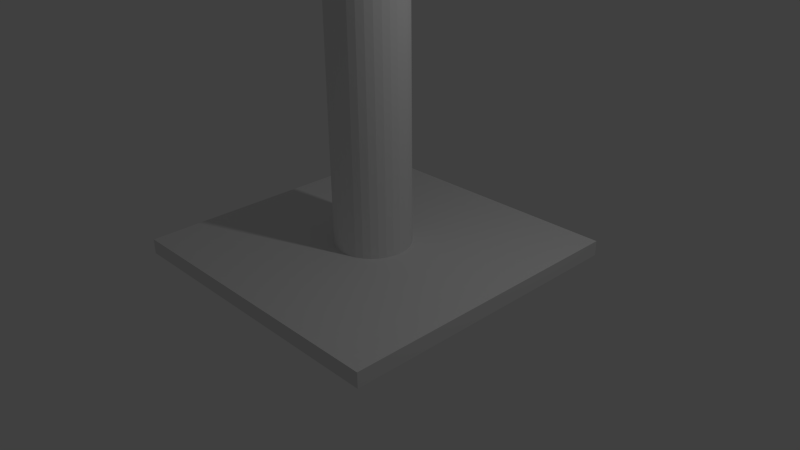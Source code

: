 # Source: traffic_lighter_2.blend  (saved by Blender 2.69.0; exported with 4.5.12 LTS)
import bpy
from mathutils import Matrix  # noqa: F401  (used for matrix-valued properties, if any)

bpy.ops.wm.read_factory_settings(use_empty=True)
scene = bpy.context.scene
scene.name = 'Scene'

# ---- collections
col_collection_1 = bpy.data.collections.new('Collection 1'); scene.collection.children.link(col_collection_1)

# ---- world
world_world = bpy.data.worlds.new('World'); scene.world = world_world
world_world.color = (0.05088, 0.05088, 0.05088)
world_world.use_sun_shadow = False
world_world.sun_shadow_jitter_overblur = 0.0
world_world.cycles.sampling_method = 'MANUAL'
world_world.cycles.sample_map_resolution = 256

# ---- cameras
cam_camera = bpy.data.cameras.new('Camera')
cam_camera.clip_end = 100.0
cam_camera.lens = 35.0
cam_camera.sensor_width = 32.0
cam_camera.sensor_height = 18.0
cam_camera.ortho_scale = 7.314
cam_camera.dof.focus_distance = 0.0
cam_camera.dof.aperture_fstop = 128.0

# ---- lights
light_lamp = bpy.data.lights.new('Lamp', 'POINT')
light_lamp.transmission_factor = 0.0
light_lamp.cutoff_distance = 30.0
light_lamp.energy = 100.0
light_lamp.shadow_buffer_clip_start = 1.001
light_lamp.shadow_soft_size = 0.1
light_lamp.shadow_maximum_resolution = 0.006
light_lamp.use_absolute_resolution = True
light_lamp.cycles.use_multiple_importance_sampling = False

# ---- meshes
me_cylinder_004 = bpy.data.meshes.new('Cylinder.004')
me_cylinder_004.from_pydata([(0.0, 1.0, -1.0), (0.0, 1.0, 1.0), (0.1951, 0.9808, -1.0), (0.1951, 0.9808, 1.0), (0.3827, 0.9239, -1.0), (0.3827, 0.9239, 1.0), (0.5556, 0.8315, -1.0), (0.5556, 0.8315, 1.0), (0.7071, 0.7071, -1.0), (0.7071, 0.7071, 1.0), (0.8315, 0.5556, -1.0), (0.8315, 0.5556, 1.0), (0.9239, 0.3827, -1.0), (0.9239, 0.3827, 1.0), (0.9808, 0.1951, -1.0), (0.9808, 0.1951, 1.0), (1.0, 7.55e-08, -1.0), (1.0, 7.55e-08, 1.0), (0.9808, -0.1951, -1.0), (0.9808, -0.1951, 1.0), (0.9239, -0.3827, -1.0), (0.9239, -0.3827, 1.0), (0.8315, -0.5556, -1.0), (0.8315, -0.5556, 1.0), (0.7071, -0.7071, -1.0), (0.7071, -0.7071, 1.0), (0.5556, -0.8315, -1.0), (0.5556, -0.8315, 1.0), (0.3827, -0.9239, -1.0), (0.3827, -0.9239, 1.0), (0.1951, -0.9808, -1.0), (0.1951, -0.9808, 1.0), (-3.258e-07, -1.0, -1.0), (-3.258e-07, -1.0, 1.0), (-0.1951, -0.9808, -1.0), (-0.1951, -0.9808, 1.0), (-0.3827, -0.9239, -1.0), (-0.3827, -0.9239, 1.0), (-0.5556, -0.8315, -1.0), (-0.5556, -0.8315, 1.0), (-0.7071, -0.7071, -1.0), (-0.7071, -0.7071, 1.0), (-0.8315, -0.5556, -1.0), (-0.8315, -0.5556, 1.0), (-0.9239, -0.3827, -1.0), (-0.9239, -0.3827, 1.0), (-0.9808, -0.1951, -1.0), (-0.9808, -0.1951, 1.0), (-1.0, 9.656e-07, -1.0), (-1.0, 9.656e-07, 1.0), (-0.9808, 0.1951, -1.0), (-0.9808, 0.1951, 1.0), (-0.9239, 0.3827, -1.0), (-0.9239, 0.3827, 1.0), (-0.8315, 0.5556, -1.0), (-0.8315, 0.5556, 1.0), (-0.7071, 0.7071, -1.0), (-0.7071, 0.7071, 1.0), (-0.5556, 0.8315, -1.0), (-0.5556, 0.8315, 1.0), (-0.3827, 0.9239, -1.0), (-0.3827, 0.9239, 1.0), (-0.1951, 0.9808, -1.0), (-0.1951, 0.9808, 1.0)], [], [(0, 1, 3, 2), (2, 3, 5, 4), (4, 5, 7, 6), (6, 7, 9, 8), (8, 9, 11, 10), (10, 11, 13, 12), (12, 13, 15, 14), (14, 15, 17, 16), (16, 17, 19, 18), (18, 19, 21, 20), (20, 21, 23, 22), (22, 23, 25, 24), (24, 25, 27, 26), (26, 27, 29, 28), (28, 29, 31, 30), (30, 31, 33, 32), (32, 33, 35, 34), (34, 35, 37, 36), (36, 37, 39, 38), (38, 39, 41, 40), (40, 41, 43, 42), (42, 43, 45, 44), (44, 45, 47, 46), (46, 47, 49, 48), (48, 49, 51, 50), (50, 51, 53, 52), (52, 53, 55, 54), (54, 55, 57, 56), (56, 57, 59, 58), (58, 59, 61, 60), (3, 1, 63, 61, 59, 57, 55, 53, 51, 49, 47, 45, 43, 41, 39, 37, 35, 33, 31, 29, 27, 25, 23, 21, 19, 17, 15, 13, 11, 9, 7, 5), (62, 63, 1, 0), (60, 61, 63, 62), (0, 2, 4, 6, 8, 10, 12, 14, 16, 18, 20, 22, 24, 26, 28, 30, 32, 34, 36, 38, 40, 42, 44, 46, 48, 50, 52, 54, 56, 58, 60, 62)])
me_cylinder_004.use_remesh_preserve_volume = False
me_cylinder_004.use_remesh_preserve_attributes = False
me_cylinder_004.use_mirror_vertex_groups = False
me_cylinder_004.update()
me_cylinder_003 = bpy.data.meshes.new('Cylinder.003')
me_cylinder_003.from_pydata([(0.0, 1.0, -1.0), (0.0, 1.0, 1.0), (0.1951, 0.9808, -1.0), (0.1951, 0.9808, 1.0), (0.3827, 0.9239, -1.0), (0.3827, 0.9239, 1.0), (0.5556, 0.8315, -1.0), (0.5556, 0.8315, 1.0), (0.7071, 0.7071, -1.0), (0.7071, 0.7071, 1.0), (0.8315, 0.5556, -1.0), (0.8315, 0.5556, 1.0), (0.9239, 0.3827, -1.0), (0.9239, 0.3827, 1.0), (0.9808, 0.1951, -1.0), (0.9808, 0.1951, 1.0), (1.0, 7.55e-08, -1.0), (1.0, 7.55e-08, 1.0), (0.9808, -0.1951, -1.0), (0.9808, -0.1951, 1.0), (0.9239, -0.3827, -1.0), (0.9239, -0.3827, 1.0), (0.8315, -0.5556, -1.0), (0.8315, -0.5556, 1.0), (0.7071, -0.7071, -1.0), (0.7071, -0.7071, 1.0), (0.5556, -0.8315, -1.0), (0.5556, -0.8315, 1.0), (0.3827, -0.9239, -1.0), (0.3827, -0.9239, 1.0), (0.1951, -0.9808, -1.0), (0.1951, -0.9808, 1.0), (-3.258e-07, -1.0, -1.0), (-3.258e-07, -1.0, 1.0), (-0.1951, -0.9808, -1.0), (-0.1951, -0.9808, 1.0), (-0.3827, -0.9239, -1.0), (-0.3827, -0.9239, 1.0), (-0.5556, -0.8315, -1.0), (-0.5556, -0.8315, 1.0), (-0.7071, -0.7071, -1.0), (-0.7071, -0.7071, 1.0), (-0.8315, -0.5556, -1.0), (-0.8315, -0.5556, 1.0), (-0.9239, -0.3827, -1.0), (-0.9239, -0.3827, 1.0), (-0.9808, -0.1951, -1.0), (-0.9808, -0.1951, 1.0), (-1.0, 9.656e-07, -1.0), (-1.0, 9.656e-07, 1.0), (-0.9808, 0.1951, -1.0), (-0.9808, 0.1951, 1.0), (-0.9239, 0.3827, -1.0), (-0.9239, 0.3827, 1.0), (-0.8315, 0.5556, -1.0), (-0.8315, 0.5556, 1.0), (-0.7071, 0.7071, -1.0), (-0.7071, 0.7071, 1.0), (-0.5556, 0.8315, -1.0), (-0.5556, 0.8315, 1.0), (-0.3827, 0.9239, -1.0), (-0.3827, 0.9239, 1.0), (-0.1951, 0.9808, -1.0), (-0.1951, 0.9808, 1.0)], [], [(0, 1, 3, 2), (2, 3, 5, 4), (4, 5, 7, 6), (6, 7, 9, 8), (8, 9, 11, 10), (10, 11, 13, 12), (12, 13, 15, 14), (14, 15, 17, 16), (16, 17, 19, 18), (18, 19, 21, 20), (20, 21, 23, 22), (22, 23, 25, 24), (24, 25, 27, 26), (26, 27, 29, 28), (28, 29, 31, 30), (30, 31, 33, 32), (32, 33, 35, 34), (34, 35, 37, 36), (36, 37, 39, 38), (38, 39, 41, 40), (40, 41, 43, 42), (42, 43, 45, 44), (44, 45, 47, 46), (46, 47, 49, 48), (48, 49, 51, 50), (50, 51, 53, 52), (52, 53, 55, 54), (54, 55, 57, 56), (56, 57, 59, 58), (58, 59, 61, 60), (3, 1, 63, 61, 59, 57, 55, 53, 51, 49, 47, 45, 43, 41, 39, 37, 35, 33, 31, 29, 27, 25, 23, 21, 19, 17, 15, 13, 11, 9, 7, 5), (62, 63, 1, 0), (60, 61, 63, 62), (0, 2, 4, 6, 8, 10, 12, 14, 16, 18, 20, 22, 24, 26, 28, 30, 32, 34, 36, 38, 40, 42, 44, 46, 48, 50, 52, 54, 56, 58, 60, 62)])
me_cylinder_003.use_remesh_preserve_volume = False
me_cylinder_003.use_remesh_preserve_attributes = False
me_cylinder_003.use_mirror_vertex_groups = False
me_cylinder_003.update()
me_cylinder_002 = bpy.data.meshes.new('Cylinder.002')
me_cylinder_002.from_pydata([(0.0, 1.0, -1.0), (0.0, 1.0, 1.0), (0.1951, 0.9808, -1.0), (0.1951, 0.9808, 1.0), (0.3827, 0.9239, -1.0), (0.3827, 0.9239, 1.0), (0.5556, 0.8315, -1.0), (0.5556, 0.8315, 1.0), (0.7071, 0.7071, -1.0), (0.7071, 0.7071, 1.0), (0.8315, 0.5556, -1.0), (0.8315, 0.5556, 1.0), (0.9239, 0.3827, -1.0), (0.9239, 0.3827, 1.0), (0.9808, 0.1951, -1.0), (0.9808, 0.1951, 1.0), (1.0, 7.55e-08, -1.0), (1.0, 7.55e-08, 1.0), (0.9808, -0.1951, -1.0), (0.9808, -0.1951, 1.0), (0.9239, -0.3827, -1.0), (0.9239, -0.3827, 1.0), (0.8315, -0.5556, -1.0), (0.8315, -0.5556, 1.0), (0.7071, -0.7071, -1.0), (0.7071, -0.7071, 1.0), (0.5556, -0.8315, -1.0), (0.5556, -0.8315, 1.0), (0.3827, -0.9239, -1.0), (0.3827, -0.9239, 1.0), (0.1951, -0.9808, -1.0), (0.1951, -0.9808, 1.0), (-3.258e-07, -1.0, -1.0), (-3.258e-07, -1.0, 1.0), (-0.1951, -0.9808, -1.0), (-0.1951, -0.9808, 1.0), (-0.3827, -0.9239, -1.0), (-0.3827, -0.9239, 1.0), (-0.5556, -0.8315, -1.0), (-0.5556, -0.8315, 1.0), (-0.7071, -0.7071, -1.0), (-0.7071, -0.7071, 1.0), (-0.8315, -0.5556, -1.0), (-0.8315, -0.5556, 1.0), (-0.9239, -0.3827, -1.0), (-0.9239, -0.3827, 1.0), (-0.9808, -0.1951, -1.0), (-0.9808, -0.1951, 1.0), (-1.0, 9.656e-07, -1.0), (-1.0, 9.656e-07, 1.0), (-0.9808, 0.1951, -1.0), (-0.9808, 0.1951, 1.0), (-0.9239, 0.3827, -1.0), (-0.9239, 0.3827, 1.0), (-0.8315, 0.5556, -1.0), (-0.8315, 0.5556, 1.0), (-0.7071, 0.7071, -1.0), (-0.7071, 0.7071, 1.0), (-0.5556, 0.8315, -1.0), (-0.5556, 0.8315, 1.0), (-0.3827, 0.9239, -1.0), (-0.3827, 0.9239, 1.0), (-0.1951, 0.9808, -1.0), (-0.1951, 0.9808, 1.0)], [], [(0, 1, 3, 2), (2, 3, 5, 4), (4, 5, 7, 6), (6, 7, 9, 8), (8, 9, 11, 10), (10, 11, 13, 12), (12, 13, 15, 14), (14, 15, 17, 16), (16, 17, 19, 18), (18, 19, 21, 20), (20, 21, 23, 22), (22, 23, 25, 24), (24, 25, 27, 26), (26, 27, 29, 28), (28, 29, 31, 30), (30, 31, 33, 32), (32, 33, 35, 34), (34, 35, 37, 36), (36, 37, 39, 38), (38, 39, 41, 40), (40, 41, 43, 42), (42, 43, 45, 44), (44, 45, 47, 46), (46, 47, 49, 48), (48, 49, 51, 50), (50, 51, 53, 52), (52, 53, 55, 54), (54, 55, 57, 56), (56, 57, 59, 58), (58, 59, 61, 60), (3, 1, 63, 61, 59, 57, 55, 53, 51, 49, 47, 45, 43, 41, 39, 37, 35, 33, 31, 29, 27, 25, 23, 21, 19, 17, 15, 13, 11, 9, 7, 5), (62, 63, 1, 0), (60, 61, 63, 62), (0, 2, 4, 6, 8, 10, 12, 14, 16, 18, 20, 22, 24, 26, 28, 30, 32, 34, 36, 38, 40, 42, 44, 46, 48, 50, 52, 54, 56, 58, 60, 62)])
me_cylinder_002.use_remesh_preserve_volume = False
me_cylinder_002.use_remesh_preserve_attributes = False
me_cylinder_002.use_mirror_vertex_groups = False
me_cylinder_002.update()
me_cube_002 = bpy.data.meshes.new('Cube.002')
me_cube_002.from_pydata([(-1.0, -1.0, -1.0), (-1.0, 1.0, -1.0), (1.0, 1.0, -1.0), (1.0, -1.0, -1.0), (-1.0, -1.0, 1.0), (-1.0, 1.0, 1.0), (1.0, 1.0, 1.0), (1.0, -1.0, 1.0), (-1.0, -1.0, 0.0), (-1.0, 0.0, 1.0), (-1.0, 1.0, 0.0), (-1.0, 0.0, -1.0), (0.0, 1.0, 1.0), (1.0, 1.0, 0.0), (0.0, 1.0, -1.0), (1.0, 0.0, 1.0), (1.0, -1.0, 0.0), (1.0, 0.0, -1.0), (0.0, -1.0, 1.0), (0.0, -1.0, -1.0), (-1.0, 0.0, 0.0), (0.0, 1.0, 0.0), (1.0, 0.0, 0.0), (0.0, -1.0, 0.0), (0.0, 0.0, -1.0), (0.0, 0.0, 1.0), (-1.0, -1.0, 0.5), (-1.0, 0.5, 1.0), (-1.0, 1.0, -0.5), (-1.0, -0.5, -1.0), (0.5, 1.0, 1.0), (1.0, 1.0, -0.5), (-0.5, 1.0, -1.0), (1.0, -0.5, 1.0), (1.0, -1.0, -0.5), (1.0, 0.5, -1.0), (-0.5, -1.0, 1.0), (0.5, -1.0, -1.0), (-1.0, -1.0, -0.5), (-1.0, -0.5, 1.0), (-1.0, 1.0, 0.5), (-1.0, 0.5, -1.0), (-0.5, 1.0, 1.0), (1.0, 1.0, 0.5), (0.5, 1.0, -1.0), (1.0, 0.5, 1.0), (1.0, -1.0, 0.5), (1.0, -0.5, -1.0), (0.5, -1.0, 1.0), (-0.5, -1.0, -1.0), (-1.0, 0.0, -0.5), (-1.0, 0.0, 0.5), (-1.0, -0.5, 0.0), (-1.0, 0.5, 0.0), (0.0, 1.0, -0.5), (0.0, 1.0, 0.5), (-0.5, 1.0, 0.0), (0.5, 1.0, 0.0), (1.0, 0.0, -0.5), (1.0, 0.0, 0.5), (1.0, 0.5, 0.0), (1.0, -0.5, 0.0), (0.0, -1.0, -0.5), (0.0, -1.0, 0.5), (0.5, -1.0, 0.0), (-0.5, -1.0, 0.0), (0.5, 0.0, -1.0), (-0.5, 0.0, -1.0), (0.0, -0.5, -1.0), (0.0, 0.5, -1.0), (-0.5, 0.0, 1.0), (0.5, 0.0, 1.0), (0.0, -0.5, 1.0), (0.0, 0.5, 1.0), (-1.0, 0.5, -0.5), (0.5, 1.0, -0.5), (1.0, -0.5, -0.5), (-0.5, -1.0, -0.5), (0.5, 0.5, -1.0), (-0.5, 0.5, 1.0), (-1.0, -0.5, -0.5), (-1.0, -0.5, 0.5), (-1.0, 0.5, 0.5), (-0.5, 1.0, -0.5), (-0.5, 1.0, 0.5), (0.5, 1.0, 0.5), (1.0, 0.5, -0.5), (1.0, 0.5, 0.5), (1.0, -0.5, 0.5), (0.5, -1.0, -0.5), (0.5, -1.0, 0.5), (-0.5, -1.0, 0.5), (0.5, -0.5, -1.0), (-0.5, -0.5, -1.0), (-0.5, 0.5, -1.0), (-0.5, -0.5, 1.0), (0.5, -0.5, 1.0), (0.5, 0.5, 1.0)], [], [(74, 28, 1, 41), (75, 31, 2, 44), (76, 34, 3, 47), (77, 38, 0, 49), (78, 44, 2, 35), (79, 42, 5, 27), (80, 50, 11, 29), (81, 51, 20, 52), (82, 40, 10, 53), (83, 54, 14, 32), (84, 55, 21, 56), (85, 43, 13, 57), (86, 58, 17, 35), (87, 59, 22, 60), (88, 46, 16, 61), (89, 62, 19, 37), (90, 63, 23, 64), (91, 26, 8, 65), (92, 66, 17, 47), (93, 67, 24, 68), (94, 32, 14, 69), (95, 70, 9, 39), (96, 71, 25, 72), (97, 30, 12, 73), (50, 74, 41, 11), (20, 53, 74, 50), (53, 10, 28, 74), (54, 75, 44, 14), (21, 57, 75, 54), (57, 13, 31, 75), (58, 76, 47, 17), (22, 61, 76, 58), (61, 16, 34, 76), (62, 77, 49, 19), (23, 65, 77, 62), (65, 8, 38, 77), (66, 78, 35, 17), (24, 69, 78, 66), (69, 14, 44, 78), (70, 79, 27, 9), (25, 73, 79, 70), (73, 12, 42, 79), (38, 80, 29, 0), (8, 52, 80, 38), (52, 20, 50, 80), (26, 81, 52, 8), (4, 39, 81, 26), (39, 9, 51, 81), (51, 82, 53, 20), (9, 27, 82, 51), (27, 5, 40, 82), (28, 83, 32, 1), (10, 56, 83, 28), (56, 21, 54, 83), (40, 84, 56, 10), (5, 42, 84, 40), (42, 12, 55, 84), (55, 85, 57, 21), (12, 30, 85, 55), (30, 6, 43, 85), (31, 86, 35, 2), (13, 60, 86, 31), (60, 22, 58, 86), (43, 87, 60, 13), (6, 45, 87, 43), (45, 15, 59, 87), (59, 88, 61, 22), (15, 33, 88, 59), (33, 7, 46, 88), (34, 89, 37, 3), (16, 64, 89, 34), (64, 23, 62, 89), (46, 90, 64, 16), (7, 48, 90, 46), (48, 18, 63, 90), (63, 91, 65, 23), (18, 36, 91, 63), (36, 4, 26, 91), (37, 92, 47, 3), (19, 68, 92, 37), (68, 24, 66, 92), (49, 93, 68, 19), (0, 29, 93, 49), (29, 11, 67, 93), (67, 94, 69, 24), (11, 41, 94, 67), (41, 1, 32, 94), (36, 95, 39, 4), (18, 72, 95, 36), (72, 25, 70, 95), (48, 96, 72, 18), (7, 33, 96, 48), (33, 15, 71, 96), (71, 97, 73, 25), (15, 45, 97, 71), (45, 6, 30, 97)])
me_cube_002.use_remesh_preserve_volume = False
me_cube_002.use_remesh_preserve_attributes = False
me_cube_002.use_mirror_vertex_groups = False
me_cube_002.update()
me_cube_001 = bpy.data.meshes.new('Cube.001')
me_cube_001.from_pydata([(-1.0, -1.0, 1.0), (-1.0, 1.0, 1.0), (-1.0, 1.0, -1.0), (-1.0, -1.0, -1.0), (-0.1247, -0.08334, 1.0), (-0.1386, -0.0574, 1.0), (1.0, 1.0, -1.0), (1.0, 1.0, 1.0), (-0.15, 1.448e-07, -1.0), (-0.1471, 0.02926, -1.0), (-0.1471, -0.02926, -1.0), (-0.1386, 0.0574, -1.0), (-0.1386, -0.0574, -1.0), (-0.1247, -0.08334, -1.0), (-0.1061, -0.1061, -1.0), (-0.08334, -0.1247, -1.0), (1.0, -1.0, -1.0), (-0.1247, 0.08334, -1.0), (-0.0574, -0.1386, -1.0), (-0.02926, -0.1471, -1.0), (-4.888e-08, -0.15, -1.0), (0.02926, -0.1471, -1.0), (0.0574, -0.1386, -1.0), (0.08334, -0.1247, -1.0), (0.1061, -0.1061, -1.0), (0.1247, -0.08334, -1.0), (-0.1061, 0.1061, -1.0), (0.1386, -0.0574, -1.0), (0.1471, -0.02926, -1.0), (0.15, 1.132e-08, -1.0), (0.1471, 0.02926, -1.0), (0.1386, 0.0574, -1.0), (0.1247, 0.08334, -1.0), (0.1061, 0.1061, -1.0), (0.08334, 0.1247, -1.0), (-0.08334, 0.1247, -1.0), (0.0574, 0.1386, -1.0), (0.02926, 0.1471, -1.0), (0.0, 0.15, -1.0), (-0.02926, 0.1471, -1.0), (-0.0574, 0.1386, -1.0), (1.0, -1.0, 1.0), (-0.1471, -0.02926, 1.0), (-0.1061, -0.1061, 1.0), (-0.08334, 0.1247, 1.0), (-0.0574, 0.1386, 1.0), (0.02926, -0.1471, 1.0), (-4.888e-08, -0.15, 1.0), (-0.15, 1.448e-07, 1.0), (-0.08334, -0.1247, 1.0), (-0.02926, 0.1471, 1.0), (-0.1061, 0.1061, 1.0), (0.1247, 0.08334, 1.0), (0.1386, 0.0574, 1.0), (-0.02926, -0.1471, 1.0), (0.0574, -0.1386, 1.0), (-0.1471, 0.02926, 1.0), (-0.0574, -0.1386, 1.0), (0.0, 0.15, 1.0), (-0.1247, 0.08334, 1.0), (0.1471, 0.02926, 1.0), (0.1061, 0.1061, 1.0), (0.08334, -0.1247, 1.0), (-0.1386, 0.0574, 1.0), (0.02926, 0.1471, 1.0), (0.15, 1.132e-08, 1.0), (0.08334, 0.1247, 1.0), (0.1061, -0.1061, 1.0), (0.0574, 0.1386, 1.0), (0.1471, -0.02926, 1.0), (0.1247, -0.08334, 1.0), (0.1386, -0.0574, 1.0), (0.0, 0.15, 1.49e-08), (0.02926, 0.1471, 1.49e-08), (0.0574, 0.1386, 1.49e-08), (0.08334, 0.1247, 1.49e-08), (0.1061, 0.1061, 1.49e-08), (0.1247, 0.08334, 1.49e-08), (0.1386, 0.0574, 1.49e-08), (0.1471, 0.02926, 1.49e-08), (0.15, 1.132e-08, 1.49e-08), (0.1471, -0.02926, 1.49e-08), (0.1386, -0.0574, 1.49e-08), (0.1247, -0.08334, 1.49e-08), (0.1061, -0.1061, 1.49e-08), (0.08334, -0.1247, 1.49e-08), (0.0574, -0.1386, 1.49e-08), (0.02926, -0.1471, 1.49e-08), (-4.888e-08, -0.15, 1.49e-08), (-0.02926, -0.1471, 1.49e-08), (-0.0574, -0.1386, 1.49e-08), (-0.08334, -0.1247, 1.49e-08), (-0.1061, -0.1061, 1.49e-08), (-0.1247, -0.08334, 1.49e-08), (-0.1386, -0.0574, 1.49e-08), (-0.1471, -0.02926, 1.49e-08), (-0.15, 1.448e-07, 1.49e-08), (-0.1471, 0.02926, 1.49e-08), (-0.1386, 0.0574, 1.49e-08), (-0.1247, 0.08334, 1.49e-08), (-0.1061, 0.1061, 1.49e-08), (-0.08334, 0.1247, 1.49e-08), (-0.0574, 0.1386, 1.49e-08), (-0.02926, 0.1471, 1.49e-08)], [], [(0, 1, 2, 3), (1, 7, 6, 2), (16, 6, 7, 41), (41, 0, 3, 16), (40, 35, 2), (2, 39, 40), (2, 38, 39), (2, 37, 38), (2, 36, 37), (2, 6, 34, 36), (35, 26, 2), (6, 33, 34), (6, 32, 33), (6, 31, 32), (6, 30, 31), (6, 29, 30), (6, 28, 29), (6, 27, 28), (6, 16, 25, 27), (26, 17, 2), (16, 24, 25), (16, 23, 24), (16, 22, 23), (16, 21, 22), (16, 20, 21), (16, 19, 20), (16, 18, 19), (16, 3, 15, 18), (17, 11, 2), (3, 14, 15), (3, 13, 14), (3, 12, 13), (3, 10, 12), (11, 9, 2), (3, 2, 8, 10), (9, 8, 2), (41, 71, 70), (41, 69, 71), (41, 65, 69), (41, 60, 65), (41, 53, 60), (41, 7, 52, 53), (70, 67, 41), (7, 61, 52), (7, 66, 61), (7, 68, 66), (7, 64, 68), (7, 58, 64), (7, 50, 58), (7, 45, 50), (7, 1, 44, 45), (67, 62, 41), (1, 51, 44), (1, 59, 51), (1, 63, 59), (1, 56, 63), (1, 48, 56), (1, 42, 48), (1, 5, 42), (1, 0, 4, 5), (62, 55, 41), (0, 43, 4), (0, 49, 43), (0, 57, 49), (55, 46, 41), (0, 54, 57), (0, 41, 46, 47), (0, 47, 54), (72, 73, 64, 58), (73, 74, 68, 64), (74, 75, 66, 68), (75, 76, 61, 66), (76, 77, 52, 61), (77, 78, 53, 52), (78, 79, 60, 53), (79, 80, 65, 60), (80, 81, 69, 65), (81, 82, 71, 69), (82, 83, 70, 71), (83, 84, 67, 70), (84, 85, 62, 67), (85, 86, 55, 62), (86, 87, 46, 55), (87, 88, 47, 46), (88, 89, 54, 47), (89, 90, 57, 54), (90, 91, 49, 57), (91, 92, 43, 49), (92, 93, 4, 43), (93, 94, 5, 4), (94, 95, 42, 5), (95, 96, 48, 42), (96, 97, 56, 48), (97, 98, 63, 56), (98, 99, 59, 63), (99, 100, 51, 59), (100, 101, 44, 51), (101, 102, 45, 44), (103, 72, 58, 50), (102, 103, 50, 45), (37, 73, 72, 38), (36, 74, 73, 37), (34, 75, 74, 36), (33, 76, 75, 34), (32, 77, 76, 33), (31, 78, 77, 32), (30, 79, 78, 31), (29, 80, 79, 30), (28, 81, 80, 29), (27, 82, 81, 28), (25, 83, 82, 27), (24, 84, 83, 25), (23, 85, 84, 24), (22, 86, 85, 23), (21, 87, 86, 22), (20, 88, 87, 21), (19, 89, 88, 20), (18, 90, 89, 19), (15, 91, 90, 18), (14, 92, 91, 15), (13, 93, 92, 14), (12, 94, 93, 13), (10, 95, 94, 12), (8, 96, 95, 10), (9, 97, 96, 8), (11, 98, 97, 9), (17, 99, 98, 11), (26, 100, 99, 17), (35, 101, 100, 26), (40, 102, 101, 35), (103, 39, 38, 72), (39, 103, 102, 40)])
me_cube_001.use_remesh_preserve_volume = False
me_cube_001.use_remesh_preserve_attributes = False
me_cube_001.use_mirror_vertex_groups = False
me_cube_001.update()
me_cylinder_001 = bpy.data.meshes.new('Cylinder.001')
me_cylinder_001.from_pydata([(0.1951, 0.9808, -1.0), (0.0, 1.0, -1.0), (0.0, 1.0, 1.0), (0.1951, 0.9808, 1.0), (-0.1951, 0.9808, -1.0), (-0.1951, 0.9808, 1.0), (0.3827, 0.9239, -1.0), (0.3827, 0.9239, 1.0), (-0.3827, 0.9239, -1.0), (-0.3827, 0.9239, 1.0), (0.5556, 0.8315, -1.0), (0.5556, 0.8315, 1.0), (-0.5556, 0.8315, -1.0), (-0.5556, 0.8315, 1.0), (0.7071, 0.7071, -1.0), (0.7071, 0.7071, 1.0), (-0.7071, 0.7071, -1.0), (-0.7071, 0.7071, 1.0), (0.8315, 0.5556, -1.0), (0.8315, 0.5556, 1.0), (-0.8315, 0.5556, -1.0), (-0.8315, 0.5556, 1.0), (0.2255, 0.5556, -1.0), (0.1171, 0.5885, -1.0), (-0.1171, 0.5885, -1.0), (-0.2255, 0.5556, -1.0), (0.0, 0.6, -1.0), (0.9239, 0.3827, -1.0), (0.9239, 0.3827, 1.0), (-0.9239, 0.3827, -1.0), (-0.9239, 0.3827, 1.0), (0.3213, 0.5053, -1.0), (0.2296, 0.5543, -1.0), (-0.4137, 0.4329, -1.0), (-0.3333, 0.4989, -1.0), (-0.2296, 0.5543, -1.0), (0.4584, 0.3827, -1.0), (0.4243, 0.4243, -1.0), (0.3333, 0.4989, -1.0), (0.9808, 0.1951, -1.0), (0.9808, 0.1951, 1.0), (-0.9808, 0.1951, -1.0), (-0.9808, 0.1951, 1.0), (-0.4243, 0.4243, -1.0), (-0.4584, 0.3827, -1.0), (0.4932, 0.3403, -1.0), (0.5648, 0.1951, -1.0), (0.5543, 0.2296, -1.0), (0.4989, 0.3333, -1.0), (1.0, 7.55e-08, -1.0), (1.0, 7.55e-08, 1.0), (-0.5501, 0.2375, -1.0), (-0.4989, 0.3333, -1.0), (-1.0, 9.656e-07, -1.0), (-1.0, 9.656e-07, 1.0), (0.5769, 0.1553, -1.0), (0.6, 4.53e-08, -1.0), (0.5885, 0.1171, -1.0), (0.9808, -0.1951, -1.0), (0.9808, -0.1951, 1.0), (-0.5543, 0.2296, -1.0), (-0.5648, 0.1951, -1.0), (-0.5961, 0.03978, -1.0), (-0.5885, 0.1171, -1.0), (-0.9808, -0.1951, -1.0), (-0.9808, -0.1951, 1.0), (0.5961, -0.03978, -1.0), (0.5648, -0.1951, -1.0), (0.5885, -0.1171, -1.0), (0.9239, -0.3827, -1.0), (0.9239, -0.3827, 1.0), (-0.6, 5.794e-07, -1.0), (-0.5885, -0.1171, -1.0), (-0.5769, -0.1553, -1.0), (-0.9239, -0.3827, -1.0), (-0.9239, -0.3827, 1.0), (0.5543, -0.2296, -1.0), (0.5501, -0.2375, -1.0), (0.4989, -0.3333, -1.0), (0.4584, -0.3827, -1.0), (0.8315, -0.5556, -1.0), (0.8315, -0.5556, 1.0), (-0.5648, -0.1951, -1.0), (-0.5543, -0.2296, -1.0), (-0.4989, -0.3333, -1.0), (-0.4932, -0.3403, -1.0), (-0.8315, -0.5556, -1.0), (-0.8315, -0.5556, 1.0), (0.4243, -0.4243, -1.0), (0.4137, -0.4329, -1.0), (0.3333, -0.4989, -1.0), (0.2255, -0.5556, -1.0), (0.2296, -0.5543, -1.0), (0.7071, -0.7071, -1.0), (0.7071, -0.7071, 1.0), (-0.4584, -0.3827, -1.0), (-0.4243, -0.4243, -1.0), (-0.3333, -0.4989, -1.0), (-0.3213, -0.5053, -1.0), (-0.7071, -0.7071, -1.0), (-0.7071, -0.7071, 1.0), (-0.2255, -0.5556, -1.0), (-0.1171, -0.5885, -1.0), (0.1171, -0.5885, -1.0), (-1.955e-07, -0.6, -1.0), (0.5556, -0.8315, -1.0), (0.5556, -0.8315, 1.0), (-0.2296, -0.5543, -1.0), (-0.5556, -0.8315, -1.0), (-0.5556, -0.8315, 1.0), (0.3827, -0.9239, -1.0), (0.3827, -0.9239, 1.0), (-0.3827, -0.9239, -1.0), (-0.3827, -0.9239, 1.0), (0.1951, -0.9808, -1.0), (0.1951, -0.9808, 1.0), (-0.1951, -0.9808, -1.0), (-0.1951, -0.9808, 1.0), (-3.258e-07, -1.0, -1.0), (-3.258e-07, -1.0, 1.0), (0.0, 0.6, 0.9167), (0.1171, 0.5885, 0.9167), (-0.1171, 0.5885, 0.9167), (0.2296, 0.5543, 0.9167), (-0.2296, 0.5543, 0.9167), (0.3333, 0.4989, 0.9167), (-0.3333, 0.4989, 0.9167), (0.4243, 0.4243, 0.9167), (-0.4243, 0.4243, 0.9167), (0.4989, 0.3333, 0.9167), (-0.4989, 0.3333, 0.9167), (0.5543, 0.2296, 0.9167), (-0.5543, 0.2296, 0.9167), (0.5885, 0.1171, 0.9167), (-0.5885, 0.1171, 0.9167), (0.6, 4.53e-08, 0.9167), (-0.6, 5.794e-07, 0.9167), (0.5885, -0.1171, 0.9167), (-0.5885, -0.1171, 0.9167), (0.5543, -0.2296, 0.9167), (-0.5543, -0.2296, 0.9167), (0.4989, -0.3333, 0.9167), (-0.4989, -0.3333, 0.9167), (0.4243, -0.4243, 0.9167), (-0.4243, -0.4243, 0.9167), (0.3333, -0.4989, 0.9167), (-0.3333, -0.4989, 0.9167), (0.2296, -0.5543, 0.9167), (-0.2296, -0.5543, 0.9167), (0.1171, -0.5885, 0.9167), (-0.1171, -0.5885, 0.9167), (-1.955e-07, -0.6, 0.9167)], [], [(0, 1, 2, 3), (6, 0, 3, 7), (7, 11, 10, 6), (11, 15, 14, 10), (15, 19, 18, 14), (19, 28, 27, 18), (28, 40, 39, 27), (40, 50, 49, 39), (50, 59, 58, 49), (59, 70, 69, 58), (70, 81, 80, 69), (81, 94, 93, 80), (94, 106, 105, 93), (106, 111, 110, 105), (111, 115, 114, 110), (115, 119, 118, 114), (119, 117, 116, 118), (117, 113, 112, 116), (113, 109, 108, 112), (109, 100, 99, 108), (100, 87, 86, 99), (87, 75, 74, 86), (75, 65, 64, 74), (65, 54, 53, 64), (54, 42, 41, 53), (42, 30, 29, 41), (30, 21, 20, 29), (21, 17, 16, 20), (17, 13, 12, 16), (13, 9, 8, 12), (3, 2, 5), (3, 5, 9), (3, 9, 7), (9, 13, 7), (13, 11, 7), (13, 17, 11), (17, 15, 11), (17, 21, 15), (21, 19, 15), (21, 30, 19), (30, 28, 19), (30, 42, 28), (42, 40, 28), (42, 54, 40), (54, 50, 40), (54, 65, 50), (65, 59, 50), (65, 75, 59), (75, 70, 59), (75, 87, 70), (87, 81, 70), (87, 100, 81), (100, 94, 81), (100, 109, 94), (109, 106, 94), (109, 113, 106), (113, 111, 106), (113, 117, 111), (117, 115, 111), (117, 119, 115), (1, 4, 5, 2), (9, 5, 4, 8), (1, 0, 4), (0, 8, 4), (0, 6, 8), (6, 12, 8), (6, 10, 12), (10, 16, 12), (10, 14, 16), (14, 20, 16), (14, 23, 26), (24, 20, 14, 26), (24, 25, 20), (14, 18, 22, 23), (20, 35, 34), (20, 25, 35), (33, 29, 20, 34), (18, 32, 22), (18, 31, 32), (29, 33, 43), (43, 44, 29), (18, 37, 38), (38, 31, 18), (18, 27, 36, 37), (29, 44, 52), (51, 41, 29, 52), (27, 45, 36), (41, 51, 60), (60, 61, 41), (27, 47, 48), (48, 45, 27), (27, 39, 46, 47), (62, 53, 41, 63), (41, 61, 63), (39, 55, 46), (71, 53, 62), (39, 57, 55), (39, 49, 56, 57), (73, 64, 72), (64, 53, 71, 72), (49, 66, 56), (82, 64, 73), (58, 68, 66, 49), (58, 67, 68), (74, 83, 84), (84, 85, 74), (74, 64, 82, 83), (58, 77, 76), (76, 67, 58), (95, 74, 85), (69, 79, 78), (77, 58, 69, 78), (86, 96, 97), (97, 98, 86), (86, 74, 95, 96), (69, 89, 88), (88, 79, 69), (101, 86, 107), (86, 98, 107), (80, 92, 90), (80, 91, 92), (89, 69, 80, 90), (99, 104, 103, 80), (99, 102, 104), (103, 91, 80), (99, 86, 101, 102), (80, 93, 99), (93, 108, 99), (93, 105, 108), (105, 112, 108), (105, 110, 112), (110, 116, 112), (110, 114, 116), (114, 118, 116), (23, 121, 120, 26), (22, 32, 121, 23), (32, 123, 121), (31, 38, 125, 32), (125, 123, 32), (37, 127, 125, 38), (36, 45, 127, 37), (48, 129, 127, 45), (47, 131, 129, 48), (46, 55, 131, 47), (57, 133, 131, 55), (56, 135, 133, 57), (66, 68, 135, 56), (68, 137, 135), (67, 76, 137, 68), (76, 139, 137), (77, 78, 139, 76), (78, 141, 139), (79, 88, 141, 78), (88, 143, 141), (89, 90, 143, 88), (90, 145, 143), (92, 147, 145, 90), (91, 103, 147, 92), (103, 149, 147), (104, 151, 149, 103), (102, 150, 151, 104), (101, 107, 148, 102), (148, 150, 102), (98, 97, 148, 107), (97, 146, 148), (96, 144, 146, 97), (95, 85, 144, 96), (84, 142, 144, 85), (83, 140, 142, 84), (82, 73, 138, 83), (73, 72, 138), (138, 140, 83), (71, 136, 138, 72), (62, 63, 136, 71), (63, 134, 136), (61, 60, 134, 63), (60, 132, 134), (51, 52, 132, 60), (52, 130, 132), (44, 43, 130, 52), (43, 128, 130), (33, 34, 128, 43), (34, 126, 128), (35, 124, 126, 34), (121, 122, 120), (121, 124, 122), (121, 123, 124), (124, 123, 126), (126, 123, 125), (126, 125, 128), (128, 125, 127), (128, 127, 130), (130, 127, 129), (130, 129, 132), (132, 129, 131), (132, 131, 134), (134, 131, 133), (134, 133, 136), (136, 133, 135), (136, 135, 138), (138, 135, 137), (138, 137, 140), (140, 137, 139), (140, 139, 142), (142, 139, 141), (142, 141, 144), (144, 141, 143), (144, 143, 146), (146, 143, 145), (146, 145, 148), (148, 145, 147), (148, 147, 150), (150, 147, 149), (150, 149, 151), (122, 24, 26, 120), (35, 25, 122, 124), (25, 24, 122)])
me_cylinder_001.use_remesh_preserve_volume = False
me_cylinder_001.use_remesh_preserve_attributes = False
me_cylinder_001.use_mirror_vertex_groups = False
me_cylinder_001.update()

# ---- objects
ob_cylinder_002 = bpy.data.objects.new('Cylinder.002', me_cylinder_004)
ob_cylinder_001 = bpy.data.objects.new('Cylinder.001', me_cylinder_003)
ob_cylinder = bpy.data.objects.new('Cylinder', me_cylinder_002)
ob_cube = bpy.data.objects.new('Cube', me_cube_002)
ob_x = bpy.data.objects.new('подставка', me_cube_001)
ob_x_1 = bpy.data.objects.new('внешний цилиндр', me_cylinder_001)
ob_lamp = bpy.data.objects.new('Lamp', light_lamp)
ob_camera = bpy.data.objects.new('Camera', cam_camera)

# ---- transforms, parenting, visibility, modifiers, constraints
ob_cylinder_002.location = (1.0, 0.0, 11.2)
ob_cylinder_002.rotation_euler = (0.0, 1.571, 0.0)
ob_cylinder_002.scale = (0.3, 0.3, 1.0)
ob_cylinder_002.lineart.crease_threshold = 0.0
ob_cylinder_001.location = (1.0, 0.0, 10.5)
ob_cylinder_001.rotation_euler = (0.0, 1.571, 0.0)
ob_cylinder_001.scale = (0.3, 0.3, 1.0)
ob_cylinder_001.lineart.crease_threshold = 0.0
ob_cylinder.location = (1.0, 0.0, 9.8)
ob_cylinder.rotation_euler = (0.0, 1.571, 0.0)
ob_cylinder.scale = (0.3, 0.3, 1.0)
ob_cylinder.lineart.crease_threshold = 0.0
ob_cube.location = (0.5, 0.0, 10.5)
ob_cube.scale = (0.5, 0.5, 1.25)
ob_cube.lineart.crease_threshold = 0.0
_m = ob_cube.modifiers.new('Subsurf', 'SUBSURF')
_m.uv_smooth = 'PRESERVE_CORNERS'
_m.quality = 1
_m.render_levels = 1
_m.show_only_control_edges = False
ob_x.location = (0.0, 0.0, 0.1)
ob_x.scale = (2.0, 2.0, 0.1)
ob_x.lineart.crease_threshold = 0.0
ob_x_1.location = (0.0, 0.0, 6.0)
ob_x_1.scale = (0.5, 0.5, 6.0)
ob_x_1.hide_select = True
ob_x_1.lineart.crease_threshold = 0.0
ob_lamp.location = (4.076, 1.005, 5.904)
ob_lamp.rotation_euler = (0.6503, 0.05522, 1.866)
ob_lamp.lock_rotations_4d = False
ob_lamp.empty_display_type = 'ARROWS'
ob_lamp.color = (0.0, 0.0, 0.0, 0.0)
ob_lamp.lineart.crease_threshold = 0.0
ob_camera.location = (7.481, -6.508, 5.344)
ob_camera.rotation_euler = (1.109, 0.01082, 0.8149)
ob_camera.lock_rotations_4d = False
ob_camera.empty_display_type = 'ARROWS'
ob_camera.color = (0.0, 0.0, 0.0, 0.0)
ob_camera.display_type = 'WIRE'
ob_camera.lineart.crease_threshold = 0.0

# ---- collection membership
col_collection_1.objects.link(ob_cylinder_002)
col_collection_1.objects.link(ob_cylinder_001)
col_collection_1.objects.link(ob_cylinder)
col_collection_1.objects.link(ob_cube)
col_collection_1.objects.link(ob_x)
col_collection_1.objects.link(ob_x_1)
col_collection_1.objects.link(ob_lamp)
col_collection_1.objects.link(ob_camera)

# ---- scene / render settings (as saved in the file)
scene.camera = ob_camera
scene.frame_start = 1; scene.frame_end = 250; scene.frame_set(1)
scene.render.engine = 'BLENDER_EEVEE_NEXT'
scene.render.image_settings.compression = 90
scene.render.resolution_percentage = 50
scene.render.dither_intensity = 0.0
scene.cycles.use_denoising = False
scene.cycles.samples = 10
scene.cycles.sampling_pattern = 'TABULATED_SOBOL'
scene.cycles.light_sampling_threshold = 0.0
scene.cycles.use_adaptive_sampling = False
scene.cycles.use_light_tree = False
scene.cycles.blur_glossy = 0.0
scene.cycles.volume_bounces = 1
scene.cycles.pixel_filter_type = 'GAUSSIAN'
scene.cycles.sample_clamp_indirect = 0.0
scene.view_settings.view_transform = 'Standard'
bpy.context.view_layer.update()
